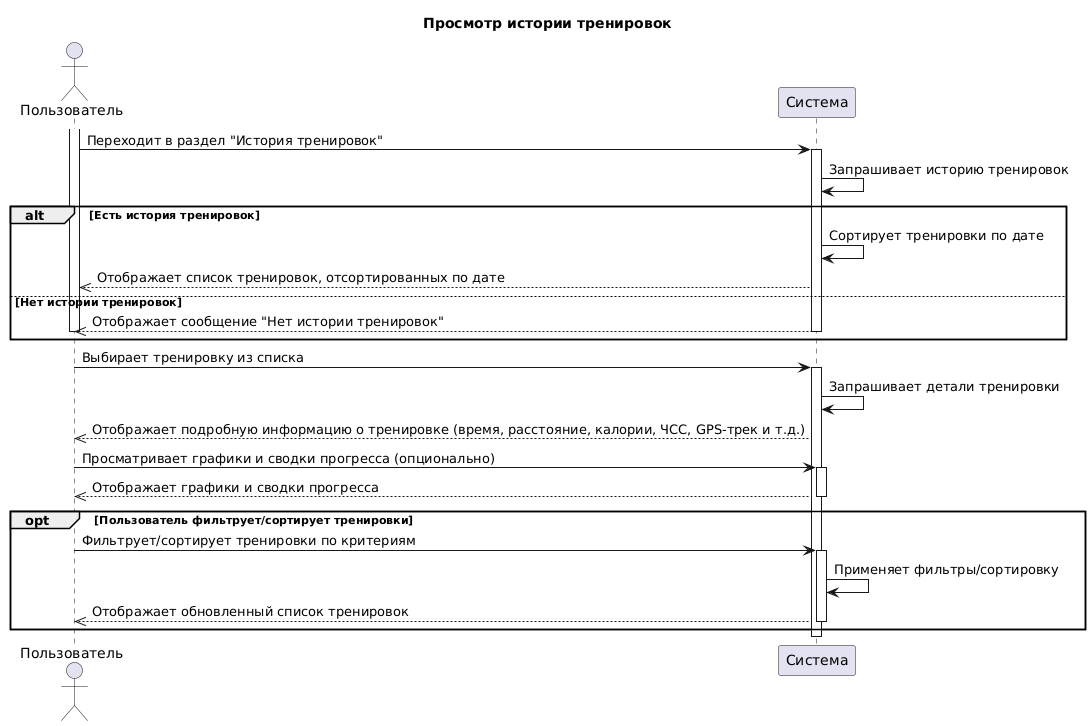

The diagram above was rendered by PlantUML. Its source (embedded in the PNG):
@startuml
title Просмотр истории тренировок

actor Пользователь
participant Система

activate Пользователь
Пользователь -> Система: Переходит в раздел "История тренировок"
activate Система
Система -> Система: Запрашивает историю тренировок
alt Есть история тренировок
    Система -> Система: Сортирует тренировки по дате
    Система -->> Пользователь: Отображает список тренировок, отсортированных по дате
else Нет истории тренировок
    Система -->> Пользователь: Отображает сообщение "Нет истории тренировок"
    deactivate Система
    deactivate Пользователь
    end
deactivate Система

Пользователь -> Система: Выбирает тренировку из списка
activate Система
Система -> Система: Запрашивает детали тренировки
Система -->> Пользователь: Отображает подробную информацию о тренировке (время, расстояние, калории, ЧСС, GPS-трек и т.д.)

Пользователь -> Система: Просматривает графики и сводки прогресса (опционально)
activate Система
Система -->> Пользователь: Отображает графики и сводки прогресса
deactivate Система

opt Пользователь фильтрует/сортирует тренировки
    Пользователь -> Система: Фильтрует/сортирует тренировки по критериям
    activate Система
    Система -> Система: Применяет фильтры/сортировку
    Система -->> Пользователь: Отображает обновленный список тренировок
    deactivate Система
end

deactivate Система
deactivate Пользователь
@enduml